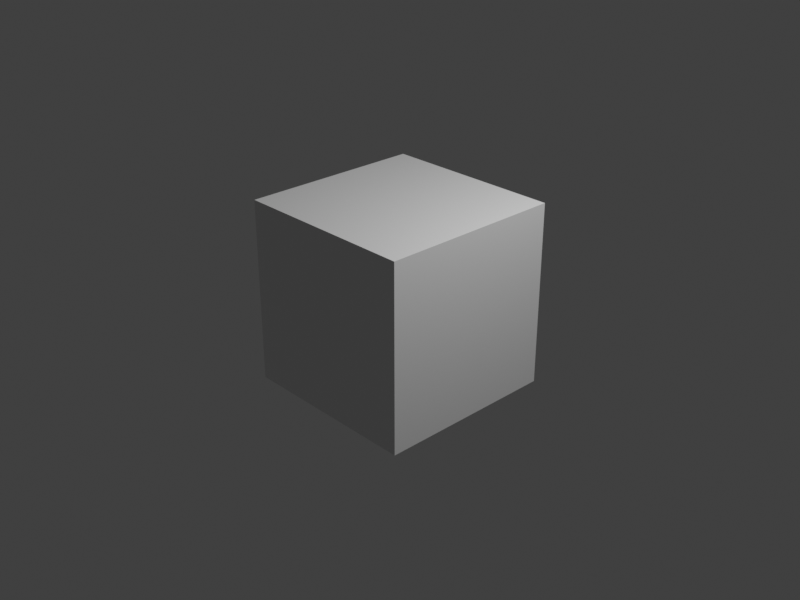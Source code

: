 # Source: hdr_sweep.blend  (saved by Blender 4.5.87; exported with 4.5.12 LTS)
import bpy
from mathutils import Matrix  # noqa: F401  (used for matrix-valued properties, if any)

bpy.ops.wm.read_factory_settings(use_empty=True)
scene = bpy.context.scene
scene.name = 'Scene'

# ---- collections
col_collection = bpy.data.collections.new('Collection'); scene.collection.children.link(col_collection)

# ---- materials (node trees are filled in below, after node groups)
mat_material = bpy.data.materials.new('Material')
mat_material.alpha_threshold = 0.0
mat_material.roughness = 0.5
mat_material.line_color = (0.0, 0.0, 0.0, 1.0)

# ---- material node trees
mat_material.use_nodes = True; mat_material.node_tree.nodes.clear()
_N = mat_material.node_tree.nodes; _L = mat_material.node_tree.links
n0 = _N.new('ShaderNodeOutputMaterial'); n0.name = 'Material Output'; n0.location = (200, 100)
n1 = _N.new('ShaderNodeBsdfPrincipled'); n1.name = 'Principled BSDF'; n1.location = (-200, 100)
n1.inputs[3].default_value = 1.45
_L.new(n1.outputs[0], n0.inputs[0])
n0.is_active_output = True

# ---- world
world_world = bpy.data.worlds.new('World'); scene.world = world_world
world_world.use_nodes = True; world_world.node_tree.nodes.clear()
_N = world_world.node_tree.nodes; _L = world_world.node_tree.links
n0 = _N.new('ShaderNodeOutputWorld'); n0.name = 'World Output'; n0.location = (200, 100)
n1 = _N.new('ShaderNodeBackground'); n1.name = 'Background'; n1.location = (-200, 100)
n1.inputs[0].default_value = (0.05088, 0.05088, 0.05088, 1.0)
_L.new(n1.outputs[0], n0.inputs[0])
n0.is_active_output = True
world_world.color = (0.05088, 0.05088, 0.05088)
world_world.sun_shadow_jitter_overblur = 0.0

# ---- cameras
cam_camera = bpy.data.cameras.new('Camera')
cam_camera.clip_end = 100.0
cam_camera.ortho_scale = 7.314

# ---- lights
light_light = bpy.data.lights.new('Light', 'POINT')
light_light.energy = 1000.0
light_light.shadow_soft_size = 0.1

# ---- meshes
me_cube = bpy.data.meshes.new('Cube')
me_cube.from_pydata([(1.0, 1.0, 1.0), (1.0, 1.0, -1.0), (1.0, -1.0, 1.0), (1.0, -1.0, -1.0), (-1.0, 1.0, 1.0), (-1.0, 1.0, -1.0), (-1.0, -1.0, 1.0), (-1.0, -1.0, -1.0)], [], [(0, 4, 6, 2), (3, 2, 6, 7), (7, 6, 4, 5), (5, 1, 3, 7), (1, 0, 2, 3), (5, 4, 0, 1)])
_uv = me_cube.uv_layers.new(name='UVMap')
_uv.uv.foreach_set('vector', [0.625, 0.5, 0.875, 0.5, 0.875, 0.75, 0.625, 0.75, 0.375, 0.75, 0.625, 0.75, 0.625, 1.0, 0.375, 1.0, 0.375, 0.0, 0.625, 0.0, 0.625, 0.25, 0.375, 0.25, 0.125, 0.5, 0.375, 0.5, 0.375, 0.75, 0.125, 0.75, 0.375, 0.5, 0.625, 0.5, 0.625, 0.75, 0.375, 0.75, 0.375, 0.25, 0.625, 0.25, 0.625, 0.5, 0.375, 0.5])
me_cube.materials.append(mat_material)
me_cube.use_mirror_vertex_groups = False
me_cube.update()

# ---- objects
ob_cube = bpy.data.objects.new('Cube', me_cube)
ob_light = bpy.data.objects.new('Light', light_light)
ob_camera = bpy.data.objects.new('Camera', cam_camera)

# ---- transforms, parenting, visibility, modifiers, constraints
ob_cube.location = (0.0, 0.0, 0.0)
ob_cube.lock_rotations_4d = False
ob_cube.empty_display_type = 'ARROWS'
ob_cube.lineart.crease_threshold = 0.0
ob_light.location = (4.076, 1.005, 5.904)
ob_light.rotation_euler = (0.6503, 0.05522, 1.866)
ob_light.lock_rotations_4d = False
ob_light.empty_display_type = 'ARROWS'
ob_light.color = (0.0, 0.0, 0.0, 0.0)
ob_light.lineart.crease_threshold = 0.0
ob_camera.location = (7.359, -6.926, 4.958)
ob_camera.rotation_euler = (1.109, 0.0, 0.8149)
ob_camera.lock_rotations_4d = False
ob_camera.empty_display_type = 'ARROWS'
ob_camera.color = (0.0, 0.0, 0.0, 0.0)
ob_camera.display_type = 'WIRE'
ob_camera.lineart.crease_threshold = 0.0

# ---- collection membership
col_collection.objects.link(ob_cube)
col_collection.objects.link(ob_light)
col_collection.objects.link(ob_camera)

# ---- scene / render settings (as saved in the file)
scene.camera = ob_camera
scene.frame_start = 1; scene.frame_end = 100; scene.frame_set(102)
scene.render.engine = 'BLENDER_EEVEE_NEXT'
scene.render.image_settings.file_format = 'FFMPEG'
scene.render.image_settings.color_mode = 'RGB'
scene.render.resolution_x = 1440
scene.view_settings.view_transform = 'Standard'
bpy.context.view_layer.update()
